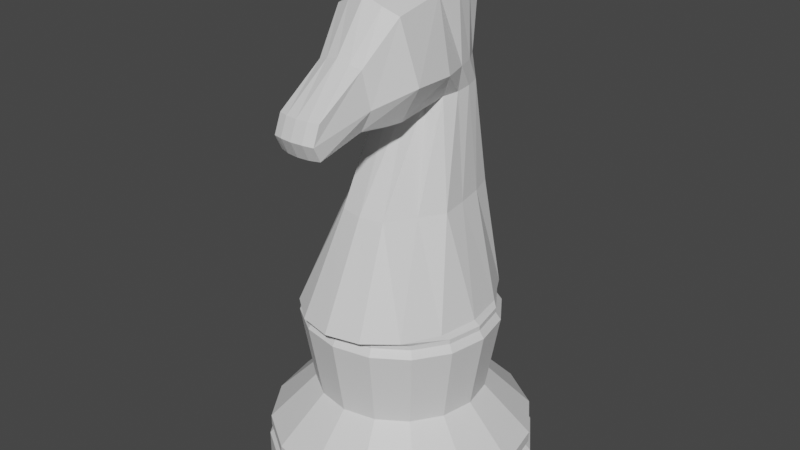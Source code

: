 # Source: Knight.blend  (saved by Blender 2.91.10; exported with 4.5.12 LTS)
import bpy
from mathutils import Matrix  # noqa: F401  (used for matrix-valued properties, if any)

bpy.ops.wm.read_factory_settings(use_empty=True)
scene = bpy.context.scene
scene.name = 'Scene'

# ---- collections
col_collection = bpy.data.collections.new('Collection'); scene.collection.children.link(col_collection)

# ---- materials (node trees are filled in below, after node groups)
mat_material = bpy.data.materials.new('Material')

# ---- material node trees
mat_material.use_nodes = True; mat_material.node_tree.nodes.clear()
_N = mat_material.node_tree.nodes; _L = mat_material.node_tree.links
n0 = _N.new('ShaderNodeBsdfPrincipled'); n0.name = 'Principled BSDF'; n0.location = (10, 300)
n0.distribution = 'GGX'
n0.subsurface_method = 'BURLEY'
n0.inputs[3].default_value = 1.45
n0.inputs[27].default_value = (0.0, 0.0, 0.0, 1.0)
n0.inputs[28].default_value = 1.0
n1 = _N.new('ShaderNodeOutputMaterial'); n1.name = 'Material Output'; n1.location = (300, 300)
_L.new(n0.outputs[0], n1.inputs[0])
n1.is_active_output = True

# ---- world
world_world = bpy.data.worlds.new('World'); scene.world = world_world
world_world.use_nodes = True; world_world.node_tree.nodes.clear()
_N = world_world.node_tree.nodes; _L = world_world.node_tree.links
n0 = _N.new('ShaderNodeOutputWorld'); n0.name = 'World Output'; n0.location = (300, 300)
n1 = _N.new('ShaderNodeBackground'); n1.name = 'Background'; n1.location = (10, 300)
n1.inputs[0].default_value = (0.05088, 0.05088, 0.05088, 1.0)
_L.new(n1.outputs[0], n0.inputs[0])
n0.is_active_output = True
world_world.color = (0.05088, 0.05088, 0.05088)
world_world.use_sun_shadow = False
world_world.sun_shadow_jitter_overblur = 0.0

# ---- meshes
me_circle_006 = bpy.data.meshes.new('Circle.006')
me_circle_006.from_pydata([(0.0, 0.3586, 0.0), (-0.1372, 0.3313, 0.0), (-0.2536, 0.2536, 0.0), (-0.3313, 0.1372, 0.0), (-0.3586, -1.567e-08, 0.0), (-0.3313, -0.1372, 0.0), (-0.2536, -0.2536, 0.0), (-0.1372, -0.3313, 0.0), (-5.415e-08, -0.3586, 0.0), (0.1372, -0.3313, 0.0), (0.2536, -0.2536, 0.0), (0.3313, -0.1372, 0.0), (0.3586, 4.276e-09, 0.0), (0.3313, 0.1372, 0.0), (0.2536, 0.2536, 0.0), (0.1372, 0.3313, 0.0), (0.0, 0.3586, 0.06239), (-0.1372, 0.3313, 0.06239), (-0.2536, 0.2536, 0.06239), (-0.3313, 0.1372, 0.06239), (-0.3586, -1.567e-08, 0.06239), (-0.3313, -0.1372, 0.06239), (-0.2536, -0.2536, 0.06239), (-0.1372, -0.3313, 0.06239), (-5.415e-08, -0.3586, 0.06239), (0.1372, -0.3313, 0.06239), (0.2536, -0.2536, 0.06239), (0.3313, -0.1372, 0.06239), (0.3586, 4.276e-09, 0.06239), (0.3313, 0.1372, 0.06239), (0.2536, 0.2536, 0.06239), (0.1372, 0.3313, 0.06239), (-1.221e-09, 0.3448, 0.0767), (-0.1319, 0.3185, 0.0767), (-0.2438, 0.2438, 0.0767), (-0.3185, 0.1319, 0.0767), (-0.3448, -1.494e-08, 0.0767), (-0.3185, -0.1319, 0.0767), (-0.2438, -0.2438, 0.0767), (-0.1319, -0.3185, 0.0767), (-5.328e-08, -0.3448, 0.0767), (0.1319, -0.3185, 0.0767), (0.2438, -0.2438, 0.0767), (0.3185, -0.1319, 0.0767), (0.3448, 4.24e-09, 0.0767), (0.3185, 0.1319, 0.0767), (0.2438, 0.2438, 0.0767), (0.1319, 0.3185, 0.0767), (-6.618e-10, 0.3529, 0.09033), (-0.135, 0.326, 0.09033), (-0.2495, 0.2495, 0.09033), (-0.326, 0.135, 0.09033), (-0.3529, -1.534e-08, 0.09033), (-0.326, -0.135, 0.09033), (-0.2495, -0.2495, 0.09033), (-0.135, -0.326, 0.09033), (-5.394e-08, -0.3529, 0.09033), (0.135, -0.326, 0.09033), (0.2495, -0.2495, 0.09033), (0.326, -0.135, 0.09033), (0.3529, 4.295e-09, 0.09033), (0.326, 0.135, 0.09033), (0.2495, 0.2495, 0.09033), (0.135, 0.326, 0.09033), (-6.618e-10, 0.3529, 0.1183), (-0.135, 0.326, 0.1183), (-0.2495, 0.2495, 0.1183), (-0.326, 0.135, 0.1183), (-0.3529, -1.534e-08, 0.1183), (-0.326, -0.135, 0.1183), (-0.2495, -0.2495, 0.1183), (-0.135, -0.326, 0.1183), (-5.394e-08, -0.3529, 0.1183), (0.135, -0.326, 0.1183), (0.2495, -0.2495, 0.1183), (0.326, -0.135, 0.1183), (0.3529, 4.295e-09, 0.1183), (0.326, 0.135, 0.1183), (0.2495, 0.2495, 0.1183), (0.135, 0.326, 0.1183), (-1.097e-08, 0.2281, 0.2454), (-0.08728, 0.2107, 0.2454), (-0.1613, 0.1613, 0.2454), (-0.2107, 0.08728, 0.2454), (-0.2281, -7.937e-09, 0.2454), (-0.2107, -0.08728, 0.2454), (-0.1613, -0.1613, 0.2454), (-0.08728, -0.2107, 0.2454), (-4.541e-08, -0.2281, 0.2454), (0.08728, -0.2107, 0.2454), (0.1613, -0.1613, 0.2454), (0.2107, -0.08728, 0.2454), (0.2281, 4.752e-09, 0.2454), (0.2107, 0.08728, 0.2454), (0.1613, 0.1613, 0.2454), (0.08728, 0.2107, 0.2454), (-7.698e-09, 0.2625, 0.4514), (-0.1005, 0.2426, 0.4514), (-0.1856, 0.1856, 0.4514), (-0.2426, 0.1005, 0.4514), (-0.2625, -1.012e-08, 0.4514), (-0.2426, -0.1005, 0.4514), (-0.1856, -0.1856, 0.4514), (-0.1005, -0.2426, 0.4514), (-4.734e-08, -0.2625, 0.4514), (0.1005, -0.2426, 0.4514), (0.1856, -0.1856, 0.4514), (0.2426, -0.1005, 0.4514), (0.2625, 4.485e-09, 0.4514), (0.2426, 0.1005, 0.4514), (0.1856, 0.1856, 0.4514), (0.1005, 0.2426, 0.4514), (-8.787e-09, 0.2491, 0.4708), (-0.09533, 0.2301, 0.4708), (-0.1761, 0.1761, 0.4708), (-0.2301, 0.09533, 0.4708), (-0.2491, -9.623e-09, 0.4708), (-0.2301, -0.09533, 0.4708), (-0.1761, -0.1761, 0.4708), (-0.09533, -0.2301, 0.4708), (-4.64e-08, -0.2491, 0.4708), (0.09533, -0.2301, 0.4708), (0.1761, -0.1761, 0.4708), (0.2301, -0.09533, 0.4708), (0.2491, 4.236e-09, 0.4708), (0.2301, 0.09533, 0.4708), (0.1761, 0.1761, 0.4708), (0.09533, 0.2301, 0.4708), (-8.787e-09, 0.2491, 0.4836), (-0.09533, 0.2301, 0.4836), (-0.1761, 0.1761, 0.4836), (-0.2301, 0.09533, 0.4836), (-0.2491, -9.623e-09, 0.4836), (-0.2301, -0.09533, 0.4836), (-0.1761, -0.1761, 0.4836), (-0.09533, -0.2301, 0.4836), (-4.64e-08, -0.2491, 0.4836), (0.09533, -0.2301, 0.4836), (0.1761, -0.1761, 0.4836), (0.2301, -0.09533, 0.4836), (0.2491, 4.236e-09, 0.4836), (0.2301, 0.09533, 0.4836), (0.1761, 0.1761, 0.4836), (0.09533, 0.2301, 0.4836), (0.09003, 0.259, 0.4971), (0.1663, 0.1975, 0.4971), (0.2173, 0.1053, 0.4971), (0.2353, -0.003352, 0.4971), (0.2173, -0.112, 0.4971), (0.1663, -0.2042, 0.4971), (0.09003, -0.2657, 0.4971), (-4.673e-08, -0.2873, 0.4971), (-0.09003, -0.2657, 0.4971), (-0.1663, -0.2042, 0.4971), (-0.2173, -0.112, 0.4971), (-0.2353, -0.003353, 0.4971), (-0.2173, 0.1053, 0.4971), (-0.1663, 0.1975, 0.4971), (-0.09003, 0.259, 0.4971), (-1.121e-08, 0.2806, 0.4971), (0.03884, 0.2102, 1.048), (0.07176, 0.1905, 1.044), (0.09376, 0.1657, 1.041), (0.1015, 0.1283, 1.037), (0.1011, 0.08557, 1.033), (0.08957, 0.04314, 1.03), (0.04848, 0.03221, 1.028), (-2.979e-08, 0.02838, 1.027), (-0.04848, 0.03221, 1.028), (-0.08957, 0.04314, 1.03), (-0.1011, 0.08557, 1.033), (-0.1015, 0.1283, 1.037), (-0.09376, 0.1657, 1.041), (-0.07176, 0.1905, 1.044), (-0.03884, 0.2102, 1.048), (-1.405e-08, 0.2203, 1.054), (-0.1317, 0.1313, 0.7693), (-0.1426, 0.06009, 0.7671), (0.0619, -0.1433, 0.7618), (0.109, -0.07158, 0.7631), (-1.335e-08, 0.2463, 0.7728), (-0.0619, 0.2321, 0.7724), (0.1494, -0.01117, 0.7649), (0.1426, 0.06009, 0.7671), (-0.1144, 0.1917, 0.7712), (0.1317, 0.1313, 0.7693), (-0.1494, -0.01117, 0.7649), (0.0619, 0.2321, 0.7724), (0.1144, 0.1917, 0.7712), (-0.109, -0.07158, 0.7631), (-0.0619, -0.1433, 0.7618), (-3.778e-08, -0.1575, 0.7614), (0.03217, 0.2102, 1.113), (0.06092, 0.1905, 1.109), (0.08154, 0.1657, 1.106), (0.1015, 0.1283, 1.102), (0.111, 0.08557, 1.098), (0.1311, 0.01347, 1.097), (-0.1311, 0.01347, 1.097), (-0.111, 0.08557, 1.098), (-0.1015, 0.1283, 1.102), (-0.08154, 0.1657, 1.106), (-0.06092, 0.1905, 1.109), (-0.03217, 0.2102, 1.113), (-1.405e-08, 0.2321, 1.119), (0.03884, 0.2102, 1.252), (0.07176, 0.1912, 1.255), (0.08819, 0.1699, 1.26), (0.09545, 0.128, 1.273), (0.1011, 0.08077, 1.287), (0.08957, 0.02175, 1.281), (0.04848, 0.01082, 1.301), (-2.979e-08, 0.006984, 1.32), (-0.04848, 0.01082, 1.301), (-0.08957, 0.02175, 1.281), (-0.1011, 0.08077, 1.287), (-0.09545, 0.128, 1.273), (-0.08819, 0.1699, 1.26), (-0.07176, 0.1912, 1.255), (-0.03884, 0.2102, 1.252), (-1.405e-08, 0.2203, 1.259), (-0.04075, 0.171, 1.283), (0.04075, 0.171, 1.283), (-1.735e-08, 0.1683, 1.289), (-0.04299, 0.1276, 1.29), (0.04299, 0.1276, 1.29), (-2.086e-08, 0.1238, 1.312), (-0.04542, 0.08072, 1.304), (0.04542, 0.08072, 1.304), (-2.466e-08, 0.08073, 1.323), (0.0313, -0.3488, 0.9823), (-0.0313, -0.3488, 0.9823), (-4.499e-08, -0.3516, 0.982), (-2.979e-08, -0.1063, 0.9798), (-0.04848, -0.1045, 0.9899), (0.04848, -0.1045, 0.9899), (0.07969, -0.0965, 1.005), (-0.07969, -0.0965, 1.005), (0.1311, -0.09755, 1.098), (-0.1311, -0.09755, 1.098), (-2.979e-08, -0.1285, 1.293), (-0.04848, -0.1247, 1.274), (0.04848, -0.1247, 1.274), (0.08957, -0.1137, 1.256), (-0.08957, -0.1137, 1.256), (0.05784, -0.3407, 0.983), (-0.05784, -0.3407, 0.983), (0.05784, -0.3605, 1.022), (-0.05784, -0.3605, 1.022), (-4.499e-08, -0.3516, 1.071), (-0.0313, -0.3488, 1.071), (0.0313, -0.3488, 1.071), (0.05784, -0.3407, 1.07), (-0.05784, -0.3407, 1.07), (-4.499e-08, -0.3714, 1.024), (0.0313, -0.3686, 1.024), (-0.0313, -0.3686, 1.024), (0.07912, 0.1598, 1.354), (0.08213, 0.1468, 1.358), (-0.08213, 0.1468, 1.358), (-0.07912, 0.1598, 1.354), (0.0593, 0.1467, 1.365), (0.05843, 0.1603, 1.358), (-0.05843, 0.1603, 1.358), (-0.0593, 0.1467, 1.365), (0.08032, -0.2016, 1.064), (0.05737, -0.2088, 1.011), (0.03344, -0.2164, 1.164), (-3.507e-08, -0.219, 0.9943), (-0.08032, -0.2016, 1.064), (-0.03344, -0.2164, 1.001), (-0.05737, -0.2088, 1.011), (-3.507e-08, -0.219, 1.172), (-0.06179, -0.2088, 1.155), (-0.03344, -0.2164, 1.164), (0.06179, -0.2088, 1.155), (0.03344, -0.2164, 1.001)], [], [(4, 20, 19, 3), (12, 28, 27, 11), (5, 21, 20, 4), (13, 29, 28, 12), (6, 22, 21, 5), (14, 30, 29, 13), (7, 23, 22, 6), (15, 31, 30, 14), (8, 24, 23, 7), (1, 17, 16, 0), (0, 16, 31, 15), (9, 25, 24, 8), (2, 18, 17, 1), (10, 26, 25, 9), (3, 19, 18, 2), (11, 27, 26, 10), (26, 42, 41, 25), (19, 35, 34, 18), (27, 43, 42, 26), (20, 36, 35, 19), (28, 44, 43, 27), (21, 37, 36, 20), (29, 45, 44, 28), (22, 38, 37, 21), (30, 46, 45, 29), (23, 39, 38, 22), (31, 47, 46, 30), (24, 40, 39, 23), (17, 33, 32, 16), (16, 32, 47, 31), (25, 41, 40, 24), (18, 34, 33, 17), (47, 63, 62, 46), (40, 56, 55, 39), (33, 49, 48, 32), (32, 48, 63, 47), (41, 57, 56, 40), (34, 50, 49, 33), (42, 58, 57, 41), (35, 51, 50, 34), (43, 59, 58, 42), (36, 52, 51, 35), (44, 60, 59, 43), (37, 53, 52, 36), (45, 61, 60, 44), (38, 54, 53, 37), (46, 62, 61, 45), (39, 55, 54, 38), (61, 77, 76, 60), (54, 70, 69, 53), (62, 78, 77, 61), (55, 71, 70, 54), (63, 79, 78, 62), (56, 72, 71, 55), (49, 65, 64, 48), (48, 64, 79, 63), (57, 73, 72, 56), (50, 66, 65, 49), (58, 74, 73, 57), (51, 67, 66, 50), (59, 75, 74, 58), (52, 68, 67, 51), (60, 76, 75, 59), (53, 69, 68, 52), (67, 83, 82, 66), (75, 91, 90, 74), (68, 84, 83, 67), (76, 92, 91, 75), (69, 85, 84, 68), (77, 93, 92, 76), (70, 86, 85, 69), (78, 94, 93, 77), (71, 87, 86, 70), (79, 95, 94, 78), (72, 88, 87, 71), (65, 81, 80, 64), (64, 80, 95, 79), (73, 89, 88, 72), (66, 82, 81, 65), (74, 90, 89, 73), (88, 104, 103, 87), (81, 97, 96, 80), (80, 96, 111, 95), (89, 105, 104, 88), (82, 98, 97, 81), (90, 106, 105, 89), (83, 99, 98, 82), (91, 107, 106, 90), (84, 100, 99, 83), (92, 108, 107, 91), (85, 101, 100, 84), (93, 109, 108, 92), (86, 102, 101, 85), (94, 110, 109, 93), (87, 103, 102, 86), (95, 111, 110, 94), (109, 125, 124, 108), (102, 118, 117, 101), (110, 126, 125, 109), (103, 119, 118, 102), (111, 127, 126, 110), (104, 120, 119, 103), (97, 113, 112, 96), (96, 112, 127, 111), (105, 121, 120, 104), (98, 114, 113, 97), (106, 122, 121, 105), (99, 115, 114, 98), (107, 123, 122, 106), (100, 116, 115, 99), (108, 124, 123, 107), (101, 117, 116, 100), (117, 133, 132, 116), (125, 141, 140, 124), (118, 134, 133, 117), (126, 142, 141, 125), (119, 135, 134, 118), (127, 143, 142, 126), (120, 136, 135, 119), (113, 129, 128, 112), (112, 128, 143, 127), (121, 137, 136, 120), (114, 130, 129, 113), (122, 138, 137, 121), (115, 131, 130, 114), (123, 139, 138, 122), (116, 132, 131, 115), (124, 140, 139, 123), (141, 146, 147, 140), (143, 144, 145, 142), (136, 151, 152, 135), (135, 152, 153, 134), (128, 159, 144, 143), (130, 157, 158, 129), (138, 149, 150, 137), (129, 158, 159, 128), (134, 153, 154, 133), (132, 155, 156, 131), (140, 147, 148, 139), (133, 154, 155, 132), (131, 156, 157, 130), (137, 150, 151, 136), (142, 145, 146, 141), (139, 148, 149, 138), (177, 171, 172, 176), (179, 165, 166, 178), (181, 174, 175, 180), (183, 163, 164, 182), (184, 173, 174, 181), (185, 162, 163, 183), (186, 170, 171, 177), (180, 175, 160, 187), (176, 172, 173, 184), (187, 160, 161, 188), (189, 169, 170, 186), (191, 167, 168, 190), (182, 164, 165, 179), (190, 168, 169, 189), (178, 166, 167, 191), (188, 161, 162, 185), (145, 188, 185, 146), (150, 178, 191, 151), (152, 190, 189, 153), (148, 182, 179, 149), (151, 191, 190, 152), (153, 189, 186, 154), (144, 187, 188, 145), (156, 176, 184, 157), (159, 180, 187, 144), (154, 186, 177, 155), (146, 185, 183, 147), (157, 184, 181, 158), (147, 183, 182, 148), (158, 181, 180, 159), (149, 179, 178, 150), (155, 177, 176, 156), (174, 203, 204, 175), (173, 202, 203, 174), (163, 195, 196, 164), (170, 199, 200, 171), (162, 194, 195, 163), (172, 201, 202, 173), (175, 204, 192, 160), (169, 198, 199, 170), (160, 192, 193, 161), (164, 196, 197, 165), (161, 193, 194, 162), (171, 200, 201, 172), (199, 215, 216, 200), (194, 207, 208, 195), (201, 217, 218, 202), (204, 220, 205, 192), (198, 214, 215, 199), (192, 205, 206, 193), (196, 209, 210, 197), (193, 206, 207, 194), (200, 216, 217, 201), (203, 219, 220, 204), (202, 218, 219, 203), (195, 208, 209, 196), (212, 211, 228, 229), (220, 219, 221, 223), (211, 210, 209, 228), (219, 218, 217, 221), (207, 206, 205, 222), (216, 259, 260, 217), (222, 205, 220, 223), (221, 224, 226, 223), (225, 222, 223, 226), (224, 227, 229, 226), (227, 213, 212, 229), (215, 214, 213, 227), (228, 225, 226, 229), (216, 215, 227, 224), (225, 228, 209, 208), (208, 258, 261, 225), (168, 234, 237, 169), (167, 233, 234, 168), (197, 238, 236, 165), (210, 243, 238, 197), (211, 242, 243, 210), (169, 237, 239, 198), (165, 236, 235, 166), (212, 240, 242, 211), (275, 252, 247, 265), (265, 247, 245, 266), (272, 249, 251, 267), (268, 232, 231, 270), (269, 248, 253, 273), (270, 231, 246, 271), (274, 250, 249, 272), (273, 253, 250, 274), (213, 241, 240, 212), (198, 239, 244, 214), (214, 244, 241, 213), (166, 235, 233, 167), (231, 256, 248, 246), (232, 230, 255, 254), (230, 245, 247, 255), (250, 256, 254, 249), (247, 252, 251, 255), (256, 231, 232, 254), (256, 250, 253, 248), (255, 251, 249, 254), (276, 230, 232, 268), (267, 251, 252, 275), (271, 246, 248, 269), (266, 245, 230, 276), (264, 263, 260, 259), (258, 257, 262, 261), (221, 263, 264, 224), (207, 257, 258, 208), (222, 262, 257, 207), (225, 261, 262, 222), (224, 264, 259, 216), (217, 260, 263, 221), (236, 266, 276, 235), (237, 271, 269, 239), (242, 267, 275, 243), (235, 276, 268, 233), (244, 273, 274, 241), (241, 274, 272, 240), (234, 270, 271, 237), (239, 269, 273, 244), (233, 268, 270, 234), (240, 272, 267, 242), (238, 265, 266, 236), (243, 275, 265, 238), (1, 0, 15, 14, 13, 12, 11, 10, 9, 8, 7, 6, 5, 4, 3, 2)])
_uv = me_circle_006.uv_layers.new(name='UVMap')
_uv.uv.foreach_set('vector', [0.0, 0.0, 0.0, 0.0, 0.0, 0.0, 0.0, 0.0, 0.0, 0.0, 0.0, 0.0, 0.0, 0.0, 0.0, 0.0, 0.0, 0.0, 0.0, 0.0, 0.0, 0.0, 0.0, 0.0, 0.0, 0.0, 0.0, 0.0, 0.0, 0.0, 0.0, 0.0, 0.0, 0.0, 0.0, 0.0, 0.0, 0.0, 0.0, 0.0, 0.0, 0.0, 0.0, 0.0, 0.0, 0.0, 0.0, 0.0, 0.0, 0.0, 0.0, 0.0, 0.0, 0.0, 0.0, 0.0, 0.0, 0.0, 0.0, 0.0, 0.0, 0.0, 0.0, 0.0, 0.0, 0.0, 0.0, 0.0, 0.0, 0.0, 0.0, 0.0, 0.0, 0.0, 0.0, 0.0, 0.0, 0.0, 0.0, 0.0, 0.0, 0.0, 0.0, 0.0, 0.0, 0.0, 0.0, 0.0, 0.0, 0.0, 0.0, 0.0, 0.0, 0.0, 0.0, 0.0, 0.0, 0.0, 0.0, 0.0, 0.0, 0.0, 0.0, 0.0, 0.0, 0.0, 0.0, 0.0, 0.0, 0.0, 0.0, 0.0, 0.0, 0.0, 0.0, 0.0, 0.0, 0.0, 0.0, 0.0, 0.0, 0.0, 0.0, 0.0, 0.0, 0.0, 0.0, 0.0, 0.0, 0.0, 0.0, 0.0, 0.0, 0.0, 0.0, 0.0, 0.0, 0.0, 0.0, 0.0, 0.0, 0.0, 0.0, 0.0, 0.0, 0.0, 0.0, 0.0, 0.0, 0.0, 0.0, 0.0, 0.0, 0.0, 0.0, 0.0, 0.0, 0.0, 0.0, 0.0, 0.0, 0.0, 0.0, 0.0, 0.0, 0.0, 0.0, 0.0, 0.0, 0.0, 0.0, 0.0, 0.0, 0.0, 0.0, 0.0, 0.0, 0.0, 0.0, 0.0, 0.0, 0.0, 0.0, 0.0, 0.0, 0.0, 0.0, 0.0, 0.0, 0.0, 0.0, 0.0, 0.0, 0.0, 0.0, 0.0, 0.0, 0.0, 0.0, 0.0, 0.0, 0.0, 0.0, 0.0, 0.0, 0.0, 0.0, 0.0, 0.0, 0.0, 0.0, 0.0, 0.0, 0.0, 0.0, 0.0, 0.0, 0.0, 0.0, 0.0, 0.0, 0.0, 0.0, 0.0, 0.0, 0.0, 0.0, 0.0, 0.0, 0.0, 0.0, 0.0, 0.0, 0.0, 0.0, 0.0, 0.0, 0.0, 0.0, 0.0, 0.0, 0.0, 0.0, 0.0, 0.0, 0.0, 0.0, 0.0, 0.0, 0.0, 0.0, 0.0, 0.0, 0.0, 0.0, 0.0, 0.0, 0.0, 0.0, 0.0, 0.0, 0.0, 0.0, 0.0, 0.0, 0.0, 0.0, 0.0, 0.0, 0.0, 0.0, 0.0, 0.0, 0.0, 0.0, 0.0, 0.0, 0.0, 0.0, 0.0, 0.0, 0.0, 0.0, 0.0, 0.0, 0.0, 0.0, 0.0, 0.0, 0.0, 0.0, 0.0, 0.0, 0.0, 0.0, 0.0, 0.0, 0.0, 0.0, 0.0, 0.0, 0.0, 0.0, 0.0, 0.0, 0.0, 0.0, 0.0, 0.0, 0.0, 0.0, 0.0, 0.0, 0.0, 0.0, 0.0, 0.0, 0.0, 0.0, 0.0, 0.0, 0.0, 0.0, 0.0, 0.0, 0.0, 0.0, 0.0, 0.0, 0.0, 0.0, 0.0, 0.0, 0.0, 0.0, 0.0, 0.0, 0.0, 0.0, 0.0, 0.0, 0.0, 0.0, 0.0, 0.0, 0.0, 0.0, 0.0, 0.0, 0.0, 0.0, 0.0, 0.0, 0.0, 0.0, 0.0, 0.0, 0.0, 0.0, 0.0, 0.0, 0.0, 0.0, 0.0, 0.0, 0.0, 0.0, 0.0, 0.0, 0.0, 0.0, 0.0, 0.0, 0.0, 0.0, 0.0, 0.0, 0.0, 0.0, 0.0, 0.0, 0.0, 0.0, 0.0, 0.0, 0.0, 0.0, 0.0, 0.0, 0.0, 0.0, 0.0, 0.0, 0.0, 0.0, 0.0, 0.0, 0.0, 0.0, 0.0, 0.0, 0.0, 0.0, 0.0, 0.0, 0.0, 0.0, 0.0, 0.0, 0.0, 0.0, 0.0, 0.0, 0.0, 0.0, 0.0, 0.0, 0.0, 0.0, 0.0, 0.0, 0.0, 0.0, 0.0, 0.0, 0.0, 0.0, 0.0, 0.0, 0.0, 0.0, 0.0, 0.0, 0.0, 0.0, 0.0, 0.0, 0.0, 0.0, 0.0, 0.0, 0.0, 0.0, 0.0, 0.0, 0.0, 0.0, 0.0, 0.0, 0.0, 0.0, 0.0, 0.0, 0.0, 0.0, 0.0, 0.0, 0.0, 0.0, 0.0, 0.0, 0.0, 0.0, 0.0, 0.0, 0.0, 0.0, 0.0, 0.0, 0.0, 0.0, 0.0, 0.0, 0.0, 0.0, 0.0, 0.0, 0.0, 0.0, 0.0, 0.0, 0.0, 0.0, 0.0, 0.0, 0.0, 0.0, 0.0, 0.0, 0.0, 0.0, 0.0, 0.0, 0.0, 0.0, 0.0, 0.0, 0.0, 0.0, 0.0, 0.0, 0.0, 0.0, 0.0, 0.0, 0.0, 0.0, 0.0, 0.0, 0.0, 0.0, 0.0, 0.0, 0.0, 0.0, 0.0, 0.0, 0.0, 0.0, 0.0, 0.0, 0.0, 0.0, 0.0, 0.0, 0.0, 0.0, 0.0, 0.0, 0.0, 0.0, 0.0, 0.0, 0.0, 0.0, 0.0, 0.0, 0.0, 0.0, 0.0, 0.0, 0.0, 0.0, 0.0, 0.0, 0.0, 0.0, 0.0, 0.0, 0.0, 0.0, 0.0, 0.0, 0.0, 0.0, 0.0, 0.0, 0.0, 0.0, 0.0, 0.0, 0.0, 0.0, 0.0, 0.0, 0.0, 0.0, 0.0, 0.0, 0.0, 0.0, 0.0, 0.0, 0.0, 0.0, 0.0, 0.0, 0.0, 0.0, 0.0, 0.0, 0.0, 0.0, 0.0, 0.0, 0.0, 0.0, 0.0, 0.0, 0.0, 0.0, 0.0, 0.0, 0.0, 0.0, 0.0, 0.0, 0.0, 0.0, 0.0, 0.0, 0.0, 0.0, 0.0, 0.0, 0.0, 0.0, 0.0, 0.0, 0.0, 0.0, 0.0, 0.0, 0.0, 0.0, 0.0, 0.0, 0.0, 0.0, 0.0, 0.0, 0.0, 0.0, 0.0, 0.0, 0.0, 0.0, 0.0, 0.0, 0.0, 0.0, 0.0, 0.0, 0.0, 0.0, 0.0, 0.0, 0.0, 0.0, 0.0, 0.0, 0.0, 0.0, 0.0, 0.0, 0.0, 0.0, 0.0, 0.0, 0.0, 0.0, 0.0, 0.0, 0.0, 0.0, 0.0, 0.0, 0.0, 0.0, 0.0, 0.0, 0.0, 0.0, 0.0, 0.0, 0.0, 0.0, 0.0, 0.0, 0.0, 0.0, 0.0, 0.0, 0.0, 0.0, 0.0, 0.0, 0.0, 0.0, 0.0, 0.0, 0.0, 0.0, 0.0, 0.0, 0.0, 0.0, 0.0, 0.0, 0.0, 0.0, 0.0, 0.0, 0.0, 0.0, 0.0, 0.0, 0.0, 0.0, 0.0, 0.0, 0.0, 0.0, 0.0, 0.0, 0.0, 0.0, 0.0, 0.0, 0.0, 0.0, 0.0, 0.0, 0.0, 0.0, 0.0, 0.0, 0.0, 0.0, 0.0, 0.0, 0.0, 0.0, 0.0, 0.0, 0.0, 0.0, 0.0, 0.0, 0.0, 0.0, 0.0, 0.0, 0.0, 0.0, 0.0, 0.0, 0.0, 0.0, 0.0, 0.0, 0.0, 0.0, 0.0, 0.0, 0.0, 0.0, 0.0, 0.0, 0.0, 0.0, 0.0, 0.0, 0.0, 0.0, 0.0, 0.0, 0.0, 0.0, 0.0, 0.0, 0.0, 0.0, 0.0, 0.0, 0.0, 0.0, 0.0, 0.0, 0.0, 0.0, 0.0, 0.0, 0.0, 0.0, 0.0, 0.0, 0.0, 0.0, 0.0, 0.0, 0.0, 0.0, 0.0, 0.0, 0.0, 0.0, 0.0, 0.0, 0.0, 0.0, 0.0, 0.0, 0.0, 0.0, 0.0, 0.0, 0.0, 0.0, 0.0, 0.0, 0.0, 0.0, 0.0, 0.0, 0.0, 0.0, 0.0, 0.0, 0.0, 0.0, 0.0, 0.0, 0.0, 0.0, 0.0, 0.0, 0.0, 0.0, 0.0, 0.0, 0.0, 0.0, 0.0, 0.0, 0.0, 0.0, 0.0, 0.0, 0.0, 0.0, 0.0, 0.0, 0.0, 0.0, 0.0, 0.0, 0.0, 0.0, 0.0, 0.0, 0.0, 0.0, 0.0, 0.0, 0.0, 0.0, 0.0, 0.0, 0.0, 0.0, 0.0, 0.0, 0.0, 0.0, 0.0, 0.0, 0.0, 0.0, 0.0, 0.0, 0.0, 0.0, 0.0, 0.0, 0.0, 0.0, 0.0, 0.0, 0.0, 0.0, 0.0, 0.0, 0.0, 0.0, 0.0, 0.0, 0.0, 0.0, 0.0, 0.0, 0.0, 0.0, 0.0, 0.0, 0.0, 0.0, 0.0, 0.0, 0.0, 0.0, 0.0, 0.0, 0.0, 0.0, 0.0, 0.0, 0.0, 0.0, 0.0, 0.0, 0.0, 0.0, 0.0, 0.0, 0.0, 0.0, 0.0, 0.0, 0.0, 0.0, 0.0, 0.0, 0.0, 0.0, 0.0, 0.0, 0.0, 0.0, 0.0, 0.0, 0.0, 0.0, 0.0, 0.0, 0.0, 0.0, 0.0, 0.0, 0.0, 0.0, 0.0, 0.0, 0.0, 0.0, 0.0, 0.0, 0.0, 0.0, 0.0, 0.0, 0.0, 0.0, 0.0, 0.0, 0.0, 0.0, 0.0, 0.0, 0.0, 0.0, 0.0, 0.0, 0.0, 0.0, 0.0, 0.0, 0.0, 0.0, 0.0, 0.0, 0.0, 0.0, 0.0, 0.0, 0.0, 0.0, 0.0, 0.0, 0.0, 0.0, 0.0, 0.0, 0.0, 0.0, 0.0, 0.0, 0.0, 0.0, 0.0, 0.0, 0.0, 0.0, 0.0, 0.0, 0.0, 0.0, 0.0, 0.0, 0.0, 0.0, 0.0, 0.0, 0.0, 0.0, 0.0, 0.0, 0.0, 0.0, 0.0, 0.0, 0.0, 0.0, 0.0, 0.0, 0.0, 0.0, 0.0, 0.0, 0.0, 0.0, 0.0, 0.0, 0.0, 0.0, 0.0, 0.0, 0.0, 0.0, 0.0, 0.0, 0.0, 0.0, 0.0, 0.0, 0.0, 0.0, 0.0, 0.0, 0.0, 0.0, 0.0, 0.0, 0.0, 0.0, 0.0, 0.0, 0.0, 0.0, 0.0, 0.0, 0.0, 0.0, 0.0, 0.0, 0.0, 0.0, 0.0, 0.0, 0.0, 0.0, 0.0, 0.0, 0.0, 0.0, 0.0, 0.0, 0.0, 0.0, 0.0, 0.0, 0.0, 0.0, 0.0, 0.0, 0.0, 0.0, 0.0, 0.0, 0.0, 0.0, 0.0, 0.0, 0.0, 0.0, 0.0, 0.0, 0.0, 0.0, 0.0, 0.0, 0.0, 0.0, 0.0, 0.0, 0.0, 0.0, 0.0, 0.0, 0.0, 0.0, 0.0, 0.0, 0.0, 0.0, 0.0, 0.0, 0.0, 0.0, 0.0, 0.0, 0.0, 0.0, 0.0, 0.0, 0.0, 0.0, 0.0, 0.0, 0.0, 0.0, 0.0, 0.0, 0.0, 0.0, 0.0, 0.0, 0.0, 0.0, 0.0, 0.0, 0.0, 0.0, 0.0, 0.0, 0.0, 0.0, 0.0, 0.0, 0.0, 0.0, 0.0, 0.0, 0.0, 0.0, 0.0, 0.0, 0.0, 0.0, 0.0, 0.0, 0.0, 0.0, 0.0, 0.0, 0.0, 0.0, 0.0, 0.0, 0.0, 0.0, 0.0, 0.0, 0.0, 0.0, 0.0, 0.0, 0.0, 0.0, 0.0, 0.0, 0.0, 0.0, 0.0, 0.0, 0.0, 0.0, 0.0, 0.0, 0.0, 0.0, 0.0, 0.0, 0.0, 0.0, 0.0, 0.0, 0.0, 0.0, 0.0, 0.0, 0.0, 0.0, 0.0, 0.0, 0.0, 0.0, 0.0, 0.0, 0.0, 0.0, 0.0, 0.0, 0.0, 0.0, 0.0, 0.0, 0.0, 0.0, 0.0, 0.0, 0.0, 0.0, 0.0, 0.0, 0.0, 0.0, 0.0, 0.0, 0.0, 0.0, 0.0, 0.0, 0.0, 0.0, 0.0, 0.0, 0.0, 0.0, 0.0, 0.0, 0.0, 0.0, 0.0, 0.0, 0.0, 0.0, 0.0, 0.0, 0.0, 0.0, 0.0, 0.0, 0.0, 0.0, 0.0, 0.0, 0.0, 0.0, 0.0, 0.0, 0.0, 0.0, 0.0, 0.0, 0.0, 0.0, 0.0, 0.0, 0.0, 0.0, 0.0, 0.0, 0.0, 0.0, 0.0, 0.0, 0.0, 0.0, 0.0, 0.0, 0.0, 0.0, 0.0, 0.0, 0.0, 0.0, 0.0, 0.0, 0.0, 0.0, 0.0, 0.0, 0.0, 0.0, 0.0, 0.0, 0.0, 0.0, 0.0, 0.0, 0.0, 0.0, 0.0, 0.0, 0.0, 0.0, 0.0, 0.0, 0.0, 0.0, 0.0, 0.0, 0.0, 0.0, 0.0, 0.0, 0.0, 0.0, 0.0, 0.0, 0.0, 0.0, 0.0, 0.0, 0.0, 0.0, 0.0, 0.0, 0.0, 0.0, 0.0, 0.0, 0.0, 0.0, 0.0, 0.0, 0.0, 0.0, 0.0, 0.0, 0.0, 0.0, 0.0, 0.0, 0.0, 0.0, 0.0, 0.0, 0.0, 0.0, 0.0, 0.0, 0.0, 0.0, 0.0, 0.0, 0.0, 0.0, 0.0, 0.0, 0.0, 0.0, 0.0, 0.0, 0.0, 0.0, 0.0, 0.0, 0.0, 0.0, 0.0, 0.0, 0.0, 0.0, 0.0, 0.0, 0.0, 0.0, 0.0, 0.0, 0.0, 0.0, 0.0, 0.0, 0.0, 0.0, 0.0, 0.0, 0.0, 0.0, 0.0, 0.0, 0.0, 0.0, 0.0, 0.0, 0.0, 0.0, 0.0, 0.0, 0.0, 0.0, 0.0, 0.0, 0.0, 0.0, 0.0, 0.0, 0.0, 0.0, 0.0, 0.0, 0.0, 0.0, 0.0, 0.0, 0.0, 0.0, 0.0, 0.0, 0.0, 0.0, 0.0, 0.0, 0.0, 0.0, 0.0, 0.0, 0.0, 0.0, 0.0, 0.0, 0.0, 0.0, 0.0, 0.0, 0.0, 0.0, 0.0, 0.0, 0.0, 0.0, 0.0, 0.0, 0.0, 0.0, 0.0, 0.0, 0.0, 0.0, 0.0, 0.0, 0.0, 0.0, 0.0, 0.0, 0.0, 0.0, 0.0, 0.0, 0.0, 0.0, 0.0, 0.0, 0.0, 0.0, 0.0, 0.0, 0.0, 0.0, 0.0, 0.0, 0.0, 0.0, 0.0, 0.0, 0.0, 0.0, 0.0, 0.0, 0.0, 0.0, 0.0, 0.0, 0.0, 0.0, 0.0, 0.0, 0.0, 0.0, 0.0, 0.0, 0.0, 0.0, 0.0, 0.0, 0.0, 0.0, 0.0, 0.0, 0.0, 0.0, 0.0, 0.0, 0.0, 0.0, 0.0, 0.0, 0.0, 0.0, 0.0, 0.0, 0.0, 0.0, 0.0, 0.0, 0.0, 0.0, 0.0, 0.0, 0.0, 0.0, 0.0, 0.0, 0.0, 0.0, 0.0, 0.0, 0.0, 0.0, 0.0, 0.0, 0.0, 0.0, 0.0, 0.0, 0.0, 0.0, 0.0, 0.0, 0.0, 0.0, 0.0, 0.0, 0.0, 0.0, 0.0, 0.0, 0.0, 0.0, 0.0, 0.0, 0.0, 0.0, 0.0, 0.0, 0.0, 0.0, 0.0, 0.0, 0.0, 0.0, 0.0, 0.0, 0.0, 0.0, 0.0, 0.0, 0.0, 0.0, 0.0, 0.0, 0.0, 0.0, 0.0, 0.0, 0.0, 0.0, 0.0, 0.0, 0.0, 0.0, 0.0, 0.0, 0.0, 0.0, 0.0, 0.0, 0.0, 0.0, 0.0, 0.0, 0.0, 0.0, 0.0, 0.0, 0.0, 0.0, 0.0, 0.0, 0.0, 0.0, 0.0, 0.0, 0.0, 0.0, 0.0, 0.0, 0.0, 0.0, 0.0, 0.0, 0.0, 0.0, 0.0, 0.0, 0.0, 0.0, 0.0, 0.0, 0.0, 0.0, 0.0, 0.0, 0.0, 0.0, 0.0, 0.0, 0.0, 0.0, 0.0, 0.0, 0.0, 0.0, 0.0, 0.0, 0.0, 0.0, 0.0, 0.0, 0.0, 0.0, 0.0, 0.0, 0.0, 0.0, 0.0, 0.0, 0.0, 0.0, 0.0, 0.0, 0.0, 0.0, 0.0, 0.0, 0.0, 0.0, 0.0, 0.0, 0.0, 0.0, 0.0, 0.0, 0.0, 0.0, 0.0, 0.0, 0.0, 0.0, 0.0, 0.0, 0.0, 0.0, 0.0, 0.0, 0.0, 0.0, 0.0, 0.0, 0.0, 0.0, 0.0, 0.0, 0.0, 0.0, 0.0, 0.0, 0.0, 0.0, 0.0, 0.0, 0.0, 0.0, 0.0, 0.0, 0.0, 0.0, 0.0, 0.0, 0.0, 0.0, 0.0, 0.0, 0.0, 0.0, 0.0, 0.0, 0.0, 0.0, 0.0, 0.0, 0.0, 0.0, 0.0, 0.0, 0.0, 0.0, 0.0, 0.0, 0.0, 0.0, 0.0, 0.0, 0.0, 0.0, 0.0, 0.0, 0.0, 0.0, 0.0, 0.0, 0.0, 0.0, 0.0, 0.0, 0.0, 0.0, 0.0, 0.0, 0.0, 0.0, 0.0, 0.0, 0.0, 0.0, 0.0, 0.0, 0.0, 0.0, 0.0, 0.0, 0.0, 0.0, 0.0, 0.0, 0.0, 0.0, 0.0, 0.0, 0.0, 0.0, 0.0, 0.0, 0.0, 0.0, 0.0, 0.0, 0.0, 0.0, 0.0, 0.0, 0.0, 0.0, 0.0, 0.0, 0.0, 0.0, 0.0, 0.0, 0.0, 0.0, 0.0, 0.0, 0.0, 0.0, 0.0, 0.0, 0.0, 0.0, 0.0, 0.0, 0.0, 0.0, 0.0, 0.0, 0.0, 0.0, 0.0, 0.0, 0.0, 0.0, 0.0, 0.0, 0.0, 0.0, 0.0, 0.0, 0.0, 0.0, 0.0, 0.0, 0.0, 0.0, 0.0, 0.0, 0.0, 0.0, 0.0, 0.0, 0.0, 0.0, 0.0, 0.0, 0.0, 0.0, 0.0, 0.0, 0.0, 0.0, 0.0, 0.0, 0.0, 0.0, 0.0, 0.0, 0.0, 0.0, 0.0, 0.0, 0.0, 0.0, 0.0, 0.0, 0.0, 0.0, 0.0, 0.0, 0.0, 0.0, 0.0, 0.0, 0.0, 0.0, 0.0, 0.0, 0.0, 0.0, 0.0, 0.0, 0.0, 0.0, 0.0, 0.0, 0.0, 0.0, 0.0, 0.0, 0.0, 0.0, 0.0, 0.0, 0.0, 0.0, 0.0, 0.0, 0.0, 0.0, 0.0, 0.0, 0.0, 0.0, 0.0, 0.0, 0.0, 0.0, 0.0, 0.0, 0.0, 0.0, 0.0, 0.0, 0.0, 0.0, 0.0, 0.0, 0.0, 0.0, 0.0, 0.0, 0.0, 0.0, 0.0, 0.0, 0.0, 0.0, 0.0, 0.0, 0.0, 0.0, 0.0, 0.0, 0.0, 0.0, 0.0, 0.0, 0.0, 0.0, 0.0, 0.0, 0.0, 0.0, 0.0, 0.0, 0.0, 0.0, 0.0, 0.0, 0.0, 0.0, 0.0, 0.0, 0.0, 0.0, 0.0, 0.0, 0.0, 0.0, 0.0, 0.0, 0.0, 0.0, 0.0, 0.0, 0.0, 0.0, 0.0, 0.0, 0.0, 0.0, 0.0, 0.0, 0.0, 0.0, 0.0, 0.0, 0.0, 0.0, 0.0, 0.0, 0.0, 0.0, 0.0, 0.0, 0.0, 0.0, 0.0, 0.0, 0.0, 0.0, 0.0, 0.0, 0.0, 0.0, 0.0, 0.0, 0.0, 0.0, 0.0, 0.0, 0.0, 0.0, 0.0, 0.0, 0.0, 0.0, 0.0, 0.0, 0.0, 0.0, 0.0, 0.0, 0.0, 0.0, 0.0, 0.0, 0.0, 0.0, 0.0, 0.0, 0.0, 0.0, 0.0, 0.0, 0.0, 0.0, 0.0, 0.0, 0.0, 0.0, 0.0, 0.0, 0.0, 0.0, 0.0, 0.0, 0.0, 0.0, 0.0, 0.0, 0.0, 0.0, 0.0, 0.0, 0.0, 0.0, 0.0, 0.0, 0.0, 0.0, 0.0, 0.0, 0.0, 0.0, 0.0, 0.0, 0.0, 0.0, 0.0, 0.0, 0.0, 0.0, 0.0, 0.0, 0.0, 0.0, 0.0, 0.0, 0.0, 0.0, 0.0, 0.0, 0.0, 0.0, 0.0, 0.0, 0.0, 0.0, 0.0, 0.0, 0.0, 0.0, 0.0, 0.0, 0.0, 0.0, 0.0, 0.0, 0.0, 0.0, 0.0, 0.0, 0.0, 0.0, 0.0, 0.0, 0.0, 0.0, 0.0, 0.0, 0.0, 0.0, 0.0, 0.0, 0.0, 0.0, 0.0, 0.0, 0.0, 0.0, 0.0, 0.0, 0.0, 0.0, 0.0, 0.0, 0.0, 0.0, 0.0, 0.0, 0.0, 0.0, 0.0, 0.0, 0.0, 0.0, 0.0, 0.0, 0.0, 0.0, 0.0, 0.0, 0.0, 0.0, 0.0, 0.0, 0.0, 0.0, 0.0, 0.0, 0.0, 0.0, 0.0, 0.0, 0.0, 0.0, 0.0, 0.0, 0.0, 0.0, 0.0, 0.0, 0.0, 0.0, 0.0, 0.0, 0.0, 0.0, 0.0, 0.0, 0.0, 0.0, 0.0, 0.0, 0.0, 0.0, 0.0, 0.0, 0.0, 0.0, 0.0, 0.0, 0.0, 0.0, 0.0, 0.0, 0.0, 0.0, 0.0, 0.0, 0.0, 0.0, 0.0, 0.0, 0.0, 0.0, 0.0, 0.0, 0.0, 0.0, 0.0, 0.0, 0.0, 0.0, 0.0, 0.0, 0.0, 0.0, 0.0, 0.0, 0.0, 0.0, 0.0, 0.0, 0.0, 0.0, 0.0, 0.0, 0.0, 0.0, 0.0, 0.0, 0.0, 0.0, 0.0])
me_circle_006.materials.append(mat_material)
me_circle_006.use_remesh_fix_poles = True
me_circle_006.use_remesh_preserve_attributes = False
me_circle_006.use_mirror_vertex_groups = False
me_circle_006.update()

# ---- objects
ob_knight = bpy.data.objects.new('knight', me_circle_006)

# ---- transforms, parenting, visibility, modifiers, constraints
ob_knight.location = (0.0, 0.0, 0.0)
ob_knight.lineart.crease_threshold = 0.0

# ---- collection membership
col_collection.objects.link(ob_knight)

# ---- scene / render settings (as saved in the file)
scene.frame_start = 1; scene.frame_end = 250; scene.frame_set(1)
scene.render.engine = 'CYCLES'
scene.cycles.use_denoising = False
scene.cycles.samples = 128
scene.cycles.sampling_pattern = 'TABULATED_SOBOL'
scene.cycles.use_adaptive_sampling = False
scene.cycles.use_light_tree = False
scene.view_settings.view_transform = 'Filmic'
bpy.context.view_layer.update()

# ---- added for rendering (the .blend has no active camera and no usable light): camera, sun
cam_auto = bpy.data.cameras.new('AutoCamera')
cam_auto.lens = 50.0
cam_auto.sensor_width = 36.0
cam_auto.clip_end = 1000.0
ob_auto_camera = bpy.data.objects.new('AutoCamera', cam_auto)
scene.collection.objects.link(ob_auto_camera)
ob_auto_camera.location = (1.57858, -1.90069, 1.94547)
ob_auto_camera.rotation_euler = (1.09748, -7.21219e-08, 0.694738)
scene.camera = ob_auto_camera
light_auto_sun = bpy.data.lights.new('AutoSun', 'SUN')
light_auto_sun.energy = 3.0
light_auto_sun.angle = 0.0523599
ob_auto_sun = bpy.data.objects.new('AutoSun', light_auto_sun)
scene.collection.objects.link(ob_auto_sun)
ob_auto_sun.rotation_euler = (0.872665, 0.174533, 0.523599)
bpy.context.view_layer.update()
